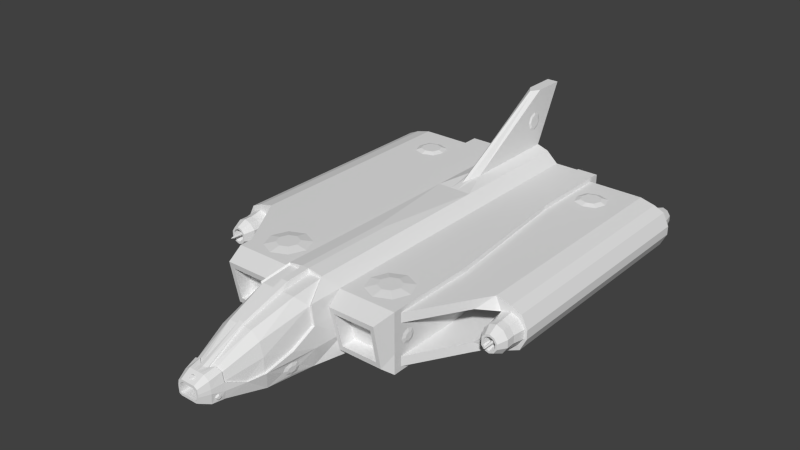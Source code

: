 # Source: mauriceh_spaceship_model.blend  (saved by Blender 2.54.0; exported with 4.5.12 LTS)
import bpy
from mathutils import Matrix  # noqa: F401  (used for matrix-valued properties, if any)

bpy.ops.wm.read_factory_settings(use_empty=True)
scene = bpy.context.scene
scene.name = 'Scene'

# ---- collections
col_collection_1 = bpy.data.collections.new('Collection 1'); scene.collection.children.link(col_collection_1)

# ---- world
world_world = bpy.data.worlds.new('World'); scene.world = world_world
world_world.color = (0.05088, 0.05088, 0.05088)
world_world.use_sun_shadow = False
world_world.sun_shadow_jitter_overblur = 0.0
world_world.cycles.sampling_method = 'MANUAL'
world_world.cycles.sample_map_resolution = 256

# ---- meshes
me_spaceship = bpy.data.meshes.new('Spaceship')
me_spaceship.from_pydata([(-2.5, -9.37, -1.0), (2.5, -9.37, -1.0), (-2.5, -6.37, -1.0), (2.5, -6.37, -1.0), (-0.592, -4.87, 1.371), (0.592, -4.87, 1.371), (-0.592, -9.37, 1.371), (0.592, -9.37, 1.371), (-2.5, -9.37, 1.0), (2.5, -9.37, 1.0), (-2.5, -6.37, 1.0), (2.5, -6.37, 1.0), (0.0, -6.37, -1.162), (0.0, -4.87, 1.371), (0.0, -9.37, -1.162), (0.0, -1.37, -1.129), (-0.592, -1.37, 1.371), (0.592, -1.37, 1.371), (0.0, -1.37, 1.444), (-2.967, -1.37, -1.0), (2.967, -1.37, -1.0), (-2.967, -1.37, 1.0), (2.967, -1.37, 1.0), (-0.8667, -9.37, -1.133), (0.8667, -9.37, -1.133), (-0.8667, -6.37, -1.133), (0.8667, -6.37, -1.133), (-1.0, -9.37, 1.0), (1.0, -9.37, 1.0), (-1.0, -4.87, 1.0), (1.0, -4.87, 1.0), (-1.0, -1.37, 1.0), (1.0, -1.37, 1.0), (-1.0, -1.37, -1.0), (1.0, -1.37, -1.0), (-2.967, 1.63, -1.0), (2.967, 1.63, -1.0), (-1.229, 1.63, -1.0), (1.229, 1.63, -1.0), (-2.967, 1.63, 1.0), (2.967, 1.63, 1.0), (-1.0, 1.63, 1.0), (1.0, 1.63, 1.0), (-0.6187, 1.93, 1.371), (0.6187, 1.93, 1.371), (0.0, 1.93, 1.451), (0.0, 1.63, -1.129), (-0.7928, 4.333, -0.9367), (0.7928, 4.333, -0.9367), (0.0, 4.333, -1.05), (0.0, 4.367, 0.8587), (-2.5, -9.37, 0.3333), (2.5, -9.37, 0.3333), (-2.5, -6.37, 0.3333), (2.5, -6.37, 0.3333), (-2.16, -9.399, 0.6733), (2.16, -9.399, 0.6733), (-0.8104, -9.399, 0.6733), (0.8104, -9.399, 0.6733), (-0.8104, -9.849, 0.6733), (0.8104, -9.849, 0.6733), (-2.16, -9.849, 0.6733), (2.16, -9.849, 0.6733), (-2.025, -9.849, 0.5383), (2.025, -9.849, 0.5383), (-0.9454, -9.849, 0.5383), (0.9454, -9.849, 0.5383), (-0.9454, -10.27, 0.5383), (0.9454, -10.27, 0.5383), (-2.025, -10.27, 0.5383), (2.025, -10.27, 0.5383), (-1.863, -10.27, 0.3763), (1.863, -10.27, 0.3763), (-1.107, -10.27, 0.3763), (1.107, -10.27, 0.3763), (-1.107, -10.66, 0.3763), (1.107, -10.66, 0.3763), (-1.863, -10.66, 0.3763), (1.863, -10.66, 0.3763), (0.0, -9.37, 0.5378), (-2.967, -1.37, 0.3333), (2.967, -1.37, 0.3333), (-2.967, 1.63, 0.3333), (2.967, 1.63, 0.3333), (-1.098, 1.63, 0.3333), (1.098, 1.63, 0.3333), (-0.9171, 4.442, -0.3733), (0.9171, 4.442, -0.3733), (-0.4535, 6.0, 0.0161), (0.4535, 6.0, 0.0161), (-0.4982, 6.0, -0.2223), (0.4982, 6.0, -0.2223), (-0.4813, 6.0, -0.6837), (0.4813, 6.0, -0.6837), (-0.2704, 6.0, 0.137), (0.2704, 6.0, 0.137), (0.0, 6.0, 0.1367), (0.0, 6.0, -0.7426), (-1.763, -10.66, 0.2818), (1.763, -10.66, 0.2818), (-1.196, -10.66, 0.2818), (1.196, -10.66, 0.2818), (-1.763, -10.51, 0.2818), (1.763, -10.51, 0.2818), (-1.196, -10.51, 0.2818), (1.196, -10.51, 0.2818), (-1.187, 2.277, 0.7769), (1.187, 2.277, 0.7769), (-2.779, 2.277, 0.7769), (2.779, 2.277, 0.7769), (-2.639, 2.241, 0.591), (2.639, 2.241, 0.591), (-1.336, 2.241, 0.591), (1.336, 2.241, 0.591), (-1.344, 1.74, 0.5863), (1.344, 1.74, 0.5863), (-2.639, 1.74, 0.5863), (2.639, 1.74, 0.5863), (-0.5106, 5.604, 0.1302), (0.5106, 5.604, 0.1302), (-0.5923, 5.604, -0.4355), (0.5923, 5.604, -0.4355), (-0.5523, 5.604, -0.6933), (0.5523, 5.604, -0.6933), (-0.3025, 5.618, 0.2093), (0.3025, 5.618, 0.2093), (0.0, 5.804, 0.1759), (0.0, 5.604, -0.7575), (-0.971, 2.733, 0.9793), (0.971, 2.733, 0.9793), (-0.9813, 2.733, -0.9873), (0.9813, 2.733, -0.9873), (0.0, 2.733, -1.113), (0.0, 2.733, 1.382), (-1.069, 2.733, 0.3327), (1.069, 2.733, 0.3327), (-0.1184, -4.87, 1.371), (0.1184, -4.87, 1.371), (-0.692, -6.37, -1.162), (0.692, -6.37, -1.162), (-0.692, -9.37, -1.162), (0.692, -9.37, -1.162), (-0.592, -1.37, -1.129), (0.592, -1.37, -1.129), (-0.1184, -1.37, 1.444), (0.1184, -1.37, 1.444), (-0.1184, 1.93, 1.451), (0.1184, 1.93, 1.451), (-0.5922, 1.63, -1.129), (0.5922, 1.63, -1.129), (-0.4245, 4.333, -1.05), (0.4245, 4.333, -1.05), (-0.08007, 4.367, 0.8587), (0.08007, 4.367, 0.8587), (-0.5, -9.37, 0.3333), (0.5, -9.37, 0.3333), (-0.1185, 6.0, 0.1369), (0.1185, 6.0, 0.1369), (-0.316, 6.0, -0.7436), (0.316, 6.0, -0.7436), (-0.1325, 5.738, 0.1759), (0.1325, 5.738, 0.1759), (-0.3512, 5.604, -0.7575), (0.3512, 5.604, -0.7575), (-0.5556, 2.733, -1.113), (0.5556, 2.733, -1.113), (-0.1107, 2.733, 1.382), (0.1107, 2.733, 1.382), (-2.5, -9.37, -0.3333), (2.5, -9.37, -0.3333), (-2.5, -6.37, -0.3333), (2.5, -6.37, -0.3333), (-2.16, -9.399, -0.6767), (2.16, -9.399, -0.6767), (-0.8104, -9.399, -0.6767), (0.8104, -9.399, -0.6767), (-0.8104, -9.849, -0.6767), (0.8104, -9.849, -0.6767), (-2.16, -9.849, -0.6767), (2.16, -9.849, -0.6767), (-2.025, -9.849, -0.5417), (2.025, -9.849, -0.5417), (-0.9454, -9.849, -0.5417), (0.9454, -9.849, -0.5417), (-0.9454, -10.27, -0.5417), (0.9454, -10.27, -0.5417), (-2.025, -10.27, -0.5417), (2.025, -10.27, -0.5417), (-1.863, -10.27, -0.3797), (1.863, -10.27, -0.3797), (-1.107, -10.27, -0.3797), (1.107, -10.27, -0.3797), (-1.107, -10.66, -0.3797), (1.107, -10.66, -0.3797), (-1.863, -10.66, -0.3797), (1.863, -10.66, -0.3797), (0.0, -9.37, -0.2955), (-2.967, -1.37, -0.3333), (2.967, -1.37, -0.3333), (-2.967, 1.63, -0.3333), (2.967, 1.63, -0.3333), (-1.163, 1.63, -0.3333), (1.163, 1.63, -0.3333), (-0.5073, 6.0, -0.3616), (0.5073, 6.0, -0.3616), (-1.763, -10.66, -0.2852), (1.763, -10.66, -0.2852), (-1.196, -10.66, -0.2852), (1.196, -10.66, -0.2852), (-1.763, -10.51, -0.2852), (1.763, -10.51, -0.2852), (-1.196, -10.51, -0.2852), (1.196, -10.51, -0.2852), (-1.269, 1.984, -0.7102), (1.269, 1.984, -0.7102), (-2.779, 1.984, -0.7102), (2.779, 1.984, -0.7102), (-2.639, 2.02, -0.5244), (2.639, 2.02, -0.5244), (-1.414, 2.02, -0.5244), (1.414, 2.02, -0.5244), (-1.431, 1.521, -0.5196), (1.431, 1.521, -0.5196), (-2.639, 1.521, -0.5196), (2.639, 1.521, -0.5196), (-0.5759, 5.604, -0.1776), (0.5759, 5.604, -0.1776), (-1.098, 2.733, -0.354), (1.098, 2.733, -0.354), (-0.5, -9.37, -0.2955), (0.5, -9.37, -0.2955), (-1.027, 3.543, -0.0987), (1.027, 3.543, -0.0987), (-0.7403, 4.969, -0.4361), (0.7403, 4.969, -0.4361), (-0.6975, 4.969, -0.4361), (0.6975, 4.969, -0.4361), (-0.8457, 4.442, -0.3733), (0.8457, 4.442, -0.3733), (-0.9825, 2.733, 0.3327), (0.9825, 2.733, 0.3327), (-0.9334, 3.543, -0.0987), (0.9334, 3.543, -0.0987), (-0.5854, 1.93, 1.309), (0.5854, 1.93, 1.309), (-0.9071, 2.733, 0.9127), (0.9071, 2.733, 0.9127), (-0.5344, 5.604, -0.1776), (0.5344, 5.604, -0.1776), (-0.1189, 4.417, 0.7709), (0.1189, 4.417, 0.7709), (-0.1556, 2.989, 1.201), (0.1556, 2.989, 1.201), (-0.1648, 1.93, 1.309), (0.1648, 1.93, 1.309), (-0.142, 5.738, 0.1254), (0.142, 5.738, 0.1254), (-0.3025, 5.618, 0.1568), (0.3025, 5.618, 0.1568), (-0.4785, 5.604, 0.08017), (0.4785, 5.604, 0.08017), (-0.8143, 4.417, 0.0849), (0.8143, 4.417, 0.0849), (-0.7085, 4.426, 0.5348), (0.7085, 4.426, 0.5348), (-0.589, 2.999, 1.201), (0.589, 2.999, 1.201), (-0.4133, 4.424, 0.7707), (0.4133, 4.424, 0.7707), (-2.967, -1.37, 0.5417), (2.967, -1.37, 0.5417), (-2.967, 1.355, 0.5417), (2.967, 1.355, 0.5417), (-2.967, -1.37, -0.5417), (2.967, -1.37, -0.5417), (-2.967, 1.355, -0.5417), (2.967, 1.355, -0.5417), (-2.5, -6.37, 0.5417), (2.5, -6.37, 0.5417), (-2.5, -6.37, -0.5417), (2.5, -6.37, -0.5417), (-2.5, -9.095, 0.5417), (2.5, -9.095, 0.5417), (-2.5, -9.095, -0.5417), (2.5, -9.095, -0.5417), (-2.967, 1.355, 0.8583), (2.967, 1.355, 0.8583), (-2.967, 1.355, -0.8583), (2.967, 1.355, -0.8583), (-2.5, -9.095, 0.8583), (2.5, -9.095, 0.8583), (-2.5, -9.095, -0.8583), (2.5, -9.095, -0.8583), (-2.967, -1.495, 0.8583), (2.967, -1.495, 0.8583), (-2.967, -1.495, -0.8583), (2.967, -1.495, -0.8583), (-2.5, -6.245, -0.8583), (2.5, -6.245, -0.8583), (-2.5, -6.245, 0.8583), (2.5, -6.245, 0.8583), (-4.065, -9.095, -0.8583), (4.065, -9.095, -0.8583), (-4.065, -6.748, -0.8583), (4.065, -6.748, -0.8583), (-4.065, -9.095, 0.8583), (4.065, -9.095, 0.8583), (-4.065, -6.748, 0.8583), (4.065, -6.748, 0.8583), (-4.065, -4.254, 0.8583), (4.065, -4.254, 0.8583), (-4.065, -4.254, -0.8583), (4.065, -4.254, -0.8583), (-4.065, -0.4795, -0.8583), (4.065, -0.4795, -0.8583), (-4.065, -0.4795, 0.8583), (4.065, -0.4795, 0.8583), (-4.065, -9.095, -0.5417), (4.065, -9.095, -0.5417), (-4.065, -9.095, 0.5417), (4.065, -9.095, 0.5417), (-4.065, -0.4795, -0.5417), (4.065, -0.4795, -0.5417), (-4.065, -0.4795, 0.5417), (4.065, -0.4795, 0.5417), (-4.065, -6.37, -0.5417), (4.065, -6.37, -0.5417), (-4.065, -6.37, 0.5417), (4.065, -6.37, 0.5417), (-4.065, -1.37, -0.5417), (4.065, -1.37, -0.5417), (-4.065, -1.37, 0.5417), (4.065, -1.37, 0.5417), (-4.398, -9.095, -0.8583), (4.398, -9.095, -0.8583), (-4.398, -6.748, -0.8583), (4.398, -6.748, -0.8583), (-4.398, -6.748, 0.8583), (4.398, -6.748, 0.8583), (-4.398, -9.095, 0.8583), (4.398, -9.095, 0.8583), (-4.398, -4.254, 0.8583), (4.398, -4.254, 0.8583), (-4.398, -4.254, -0.8583), (4.398, -4.254, -0.8583), (-4.398, -0.9795, -0.8583), (4.398, -0.9795, -0.8583), (-4.398, -1.012, 0.8583), (4.398, -1.012, 0.8583), (-4.523, -6.37, -0.4692), (4.523, -6.37, -0.4692), (-4.523, -6.37, 0.4692), (4.523, -6.37, 0.4692), (-4.591, -1.37, -0.4241), (4.591, -1.37, -0.4241), (-4.591, -1.37, 0.4241), (4.591, -1.37, 0.4241), (-5.371, -1.012, 0.1505), (5.371, -1.012, 0.1505), (-5.371, -1.012, -0.1505), (5.371, -1.012, -0.1505), (-5.461, -1.022, 0.1489), (5.461, -1.022, 0.1489), (-5.461, -1.022, -0.1489), (5.461, -1.022, -0.1489), (-5.461, -9.095, 0.1489), (5.461, -9.095, 0.1489), (-5.461, -9.095, -0.1489), (5.461, -9.095, -0.1489), (-5.461, -4.264, 0.1489), (5.461, -4.264, 0.1489), (-5.461, -4.264, -0.1489), (5.461, -4.264, -0.1489), (-5.461, -6.733, -0.1489), (5.461, -6.733, -0.1489), (-5.461, -6.733, 0.1489), (5.461, -6.733, 0.1489), (-4.915, -1.012, 0.5281), (4.915, -1.012, 0.5281), (-5.186, -1.012, 0.4226), (5.186, -1.012, 0.4226), (-4.902, -1.022, 0.7327), (4.902, -1.022, 0.7327), (-5.25, -1.022, 0.5745), (5.25, -1.022, 0.5745), (-4.902, -9.095, 0.7327), (4.902, -9.095, 0.7327), (-5.25, -9.095, 0.5745), (5.25, -9.095, 0.5745), (-4.902, -4.264, 0.7327), (4.902, -4.264, 0.7327), (-5.25, -4.264, 0.5745), (5.25, -4.264, 0.5745), (-4.902, -6.733, 0.7327), (4.902, -6.733, 0.7327), (-5.25, -6.733, 0.5745), (5.25, -6.733, 0.5745), (-4.915, -1.012, -0.5281), (4.915, -1.012, -0.5281), (-5.186, -1.012, -0.4226), (5.186, -1.012, -0.4226), (-4.902, -1.022, -0.7327), (4.902, -1.022, -0.7327), (-5.25, -1.022, -0.5745), (5.25, -1.022, -0.5745), (-4.902, -9.095, -0.7327), (4.902, -9.095, -0.7327), (-5.25, -9.095, -0.5745), (5.25, -9.095, -0.5745), (-4.902, -4.264, -0.7327), (4.902, -4.264, -0.7327), (-5.25, -4.264, -0.5745), (5.25, -4.264, -0.5745), (-4.902, -6.733, -0.7327), (4.902, -6.733, -0.7327), (-5.25, -6.733, -0.5745), (5.25, -6.733, -0.5745), (-5.303, -0.6218, 0.1317), (5.303, -0.6218, 0.1317), (-5.303, -0.6218, -0.1317), (5.303, -0.6218, -0.1317), (-5.278, -9.095, 0.1581), (5.278, -9.095, 0.1581), (-5.278, -9.095, -0.1581), (5.278, -9.095, -0.1581), (-5.084, -9.095, -0.4437), (5.084, -9.095, -0.4437), (-4.799, -9.095, -0.5545), (4.799, -9.095, -0.5545), (-4.523, -9.095, -0.4692), (4.523, -9.095, -0.4692), (-5.141, -0.6218, -0.3697), (5.141, -0.6218, -0.3697), (-4.904, -0.6218, -0.4621), (4.904, -0.6218, -0.4621), (-4.674, -0.6218, -0.391), (4.674, -0.6218, -0.391), (-5.084, -9.095, 0.4437), (5.084, -9.095, 0.4437), (-4.799, -9.095, 0.5545), (4.799, -9.095, 0.5545), (-4.523, -9.095, 0.4692), (4.523, -9.095, 0.4692), (-5.141, -0.6218, 0.3697), (5.141, -0.6218, 0.3697), (-4.904, -0.6218, 0.4621), (4.904, -0.6218, 0.4621), (-4.674, -0.6218, 0.391), (4.674, -0.6218, 0.391), (-4.501, -0.6218, -0.1955), (4.501, -0.6218, -0.1955), (-4.501, -0.6218, 0.1955), (4.501, -0.6218, 0.1955), (-4.315, -9.095, 0.2346), (4.315, -9.095, 0.2346), (-4.315, -9.095, -0.2346), (4.315, -9.095, -0.2346), (-4.434, -1.37, 0.2095), (4.434, -1.37, 0.2095), (-4.434, -1.37, -0.2095), (4.434, -1.37, -0.2095), (-4.315, -6.37, 0.2346), (4.315, -6.37, 0.2346), (-4.315, -6.37, -0.2346), (4.315, -6.37, -0.2346), (-4.434, -1.012, 0.2095), (4.434, -1.012, 0.2095), (-4.434, -1.012, -0.2095), (4.434, -1.012, -0.2095), (-4.591, -1.012, 0.4241), (4.591, -1.012, 0.4241), (-4.591, -1.012, -0.4241), (4.591, -1.012, -0.4241), (-4.51, -0.3221, -0.1955), (4.51, -0.3221, -0.1955), (-4.51, -0.3221, 0.1955), (4.51, -0.3221, 0.1955), (-4.683, -0.3221, 0.391), (4.683, -0.3221, 0.391), (-4.683, -0.3221, -0.391), (4.683, -0.3221, -0.391), (-4.913, -0.3221, 0.4621), (4.913, -0.3221, 0.4621), (-5.151, -0.3221, 0.3697), (5.151, -0.3221, 0.3697), (-5.312, -0.3221, 0.1317), (5.312, -0.3221, 0.1317), (-4.913, -0.3221, -0.4621), (4.913, -0.3221, -0.4621), (-5.151, -0.3221, -0.3697), (5.151, -0.3221, -0.3697), (-5.312, -0.3221, -0.1317), (5.312, -0.3221, -0.1317), (-5.182, -0.005322, -0.08562), (5.182, -0.005322, -0.08562), (-5.182, -0.005322, 0.08562), (5.182, -0.005322, 0.08562), (-5.077, -0.005322, -0.2403), (5.077, -0.005322, -0.2403), (-4.923, -0.005322, -0.3004), (4.923, -0.005322, -0.3004), (-4.774, -0.005322, -0.2542), (4.774, -0.005322, -0.2542), (-5.077, -0.005322, 0.2403), (5.077, -0.005322, 0.2403), (-4.923, -0.005322, 0.3004), (4.923, -0.005322, 0.3004), (-4.774, -0.005322, 0.2542), (4.774, -0.005322, 0.2542), (-4.661, -0.005322, -0.1271), (4.661, -0.005322, -0.1271), (-4.661, -0.005322, 0.1271), (4.661, -0.005322, 0.1271), (-4.727, -0.005322, 0.09531), (4.727, -0.005322, 0.09531), (-4.727, -0.005322, -0.09531), (4.727, -0.005322, -0.09531), (-4.811, -0.005322, 0.1906), (4.811, -0.005322, 0.1906), (-4.811, -0.005322, -0.1906), (4.811, -0.005322, -0.1906), (-4.923, -0.005322, 0.2253), (4.923, -0.005322, 0.2253), (-5.039, -0.005322, 0.1803), (5.039, -0.005322, 0.1803), (-5.118, -0.005322, 0.06422), (5.118, -0.005322, 0.06422), (-4.923, -0.005322, -0.2253), (4.923, -0.005322, -0.2253), (-5.039, -0.005322, -0.1802), (5.039, -0.005322, -0.1802), (-5.118, -0.005322, -0.06422), (5.118, -0.005322, -0.06422), (-5.021, -0.6098, -0.03853), (5.021, -0.6098, -0.03853), (-5.021, -0.6098, 0.03853), (5.021, -0.6098, 0.03853), (-4.974, -0.6098, -0.1081), (4.974, -0.6098, -0.1081), (-4.904, -0.6098, -0.1352), (4.904, -0.6098, -0.1352), (-4.837, -0.6098, -0.1144), (4.837, -0.6098, -0.1144), (-4.974, -0.6098, 0.1082), (4.974, -0.6098, 0.1082), (-4.904, -0.6098, 0.1352), (4.904, -0.6098, 0.1352), (-4.837, -0.6098, 0.1144), (4.837, -0.6098, 0.1144), (-4.786, -0.6098, -0.05719), (4.786, -0.6098, -0.05719), (-4.786, -0.6098, 0.05719), (4.786, -0.6098, 0.05719), (-4.453, -9.602, -0.176), (4.453, -9.602, -0.176), (-4.453, -9.602, 0.176), (4.453, -9.602, 0.176), (-4.609, -9.602, 0.3519), (4.609, -9.602, 0.3519), (-4.609, -9.602, -0.3519), (4.609, -9.602, -0.3519), (-4.816, -9.602, 0.4159), (4.816, -9.602, 0.4159), (-5.029, -9.602, 0.3328), (5.029, -9.602, 0.3328), (-5.175, -9.602, 0.1186), (5.175, -9.602, 0.1186), (-4.816, -9.602, -0.4159), (4.816, -9.602, -0.4159), (-5.029, -9.602, -0.3328), (5.029, -9.602, -0.3328), (-5.175, -9.602, -0.1186), (5.175, -9.602, -0.1186), (-5.095, -9.926, 0.08892), (5.095, -9.926, 0.08892), (-5.095, -9.926, -0.08891), (5.095, -9.926, -0.08891), (-4.986, -9.926, -0.2496), (4.986, -9.926, -0.2496), (-4.826, -9.926, -0.3119), (4.826, -9.926, -0.3119), (-4.671, -9.926, -0.2639), (4.671, -9.926, -0.2639), (-4.986, -9.926, 0.2496), (4.986, -9.926, 0.2496), (-4.826, -9.926, 0.3119), (4.826, -9.926, 0.3119), (-4.671, -9.926, 0.2639), (4.671, -9.926, 0.2639), (-4.554, -9.926, -0.132), (4.554, -9.926, -0.132), (-4.554, -9.926, 0.132), (4.554, -9.926, 0.132), (-4.622, -9.926, 0.09898), (4.622, -9.926, 0.09898), (-4.622, -9.926, -0.09897), (4.622, -9.926, -0.09897), (-4.71, -9.926, 0.198), (4.71, -9.926, 0.198), (-4.71, -9.926, -0.198), (4.71, -9.926, -0.198), (-4.826, -9.926, 0.2339), (4.826, -9.926, 0.2339), (-4.946, -9.926, 0.1872), (4.946, -9.926, 0.1872), (-5.028, -9.926, 0.06669), (5.028, -9.926, 0.06669), (-4.826, -9.926, -0.2339), (4.826, -9.926, -0.2339), (-4.946, -9.926, -0.1872), (4.946, -9.926, -0.1872), (-5.028, -9.926, -0.06669), (5.028, -9.926, -0.06669), (-5.021, -9.723, -0.06669), (5.021, -9.723, -0.06669), (-5.021, -9.723, 0.06669), (5.021, -9.723, 0.06669), (-4.94, -9.723, -0.1872), (4.94, -9.723, -0.1872), (-4.819, -9.723, -0.2339), (4.819, -9.723, -0.2339), (-4.703, -9.723, -0.198), (4.703, -9.723, -0.198), (-4.94, -9.723, 0.1872), (4.94, -9.723, 0.1872), (-4.819, -9.723, 0.2339), (4.819, -9.723, 0.2339), (-4.703, -9.723, 0.198), (4.703, -9.723, 0.198), (-4.615, -9.723, -0.09898), (4.615, -9.723, -0.09898), (-4.615, -9.723, 0.09898), (4.615, -9.723, 0.09898), (-4.755, -1.597, -0.05719), (4.755, -1.597, -0.05719), (-4.755, -1.597, 0.05719), (4.755, -1.597, 0.05719), (-4.805, -1.597, 0.1144), (4.805, -1.597, 0.1144), (-4.805, -1.597, -0.1144), (4.805, -1.597, -0.1144), (-4.873, -1.597, 0.1352), (4.873, -1.597, 0.1352), (-4.942, -1.597, 0.1082), (4.942, -1.597, 0.1082), (-4.989, -1.597, 0.03853), (4.989, -1.597, 0.03853), (-4.873, -1.597, -0.1352), (4.873, -1.597, -0.1352), (-4.942, -1.597, -0.1081), (4.942, -1.597, -0.1081), (-4.989, -1.597, -0.03853), (4.989, -1.597, -0.03853), (-4.975, 0.196, -0.009632), (4.975, 0.196, -0.009632), (-4.975, 0.196, 0.009633), (4.975, 0.196, 0.009633), (-4.963, 0.196, -0.02704), (4.963, 0.196, -0.02704), (-4.946, 0.196, -0.03379), (4.946, 0.196, -0.03379), (-4.929, 0.196, -0.02859), (4.929, 0.196, -0.02859), (-4.963, 0.196, 0.02704), (4.963, 0.196, 0.02704), (-4.946, 0.196, 0.03379), (4.946, 0.196, 0.03379), (-4.929, 0.196, 0.02859), (4.929, 0.196, 0.02859), (-4.916, 0.196, -0.0143), (4.916, 0.196, -0.0143), (-4.916, 0.196, 0.0143), (4.916, 0.196, 0.0143), (-4.949, 0.2941, 5.849e-07), (4.949, 0.2941, 5.849e-07), (0.0, -7.87, -0.2955), (-0.5, -7.87, -0.2955), (0.5, -7.87, -0.2955), (-0.5, -7.87, 0.3333), (0.5, -7.87, 0.3333), (0.0, -7.87, 0.5378), (0.0, -6.87, 0.2338), (-0.3375, -6.87, 0.1622), (0.3375, -6.87, 0.1622), (-0.3375, -6.87, -0.0579), (0.3375, -6.87, -0.0579), (0.0, -6.87, -0.0579), (0.0, -9.37, 1.504), (-0.06993, -9.37, 1.504), (0.06993, -9.37, 1.504), (-0.1943, -9.37, 1.504), (0.1943, -9.37, 1.504), (0.0, -5.292, 1.438), (-0.06993, -5.492, 1.468), (0.06993, -5.492, 1.468), (-0.1943, -5.991, 1.504), (0.1943, -5.991, 1.504), (-0.1943, -9.292, 3.504), (0.1943, -9.292, 3.504), (-0.1943, -10.37, 3.504), (0.1943, -10.37, 3.504), (-0.06993, -9.086, 3.504), (0.06993, -9.086, 3.504), (0.0, -8.992, 3.504), (-0.06993, -10.37, 3.504), (0.06993, -10.37, 3.504), (0.0, -10.37, 3.504), (-1.445, -7.836, -1.225), (1.445, -7.836, -1.225), (-1.445, -6.136, -1.225), (1.445, -6.136, -1.225), (-1.445, -9.336, -1.225), (1.445, -9.336, -1.225), (-2.034, -6.136, -1.056), (2.034, -6.136, -1.056), (-2.034, -7.836, -1.056), (2.034, -7.836, -1.056), (-1.946, -9.245, -1.081), (1.946, -9.245, -1.081), (-1.946, -8.061, -1.081), (1.946, -8.061, -1.081), (-1.946, -6.311, -1.081), (1.946, -6.311, -1.081), (-1.534, -9.245, -1.199), (1.534, -9.245, -1.199), (-1.534, -6.311, -1.199), (1.534, -6.311, -1.199), (-1.534, -8.061, -1.199), (1.534, -8.061, -1.199), (-1.405, -6.311, -0.7506), (1.405, -6.311, -0.7506), (-1.405, -8.061, -0.7506), (1.405, -8.061, -0.7506), (-1.405, -9.245, -0.7506), (1.405, -9.245, -0.7506), (-1.817, -6.311, -0.6324), (1.817, -6.311, -0.6324), (-1.817, -9.245, -0.6324), (1.817, -9.245, -0.6324), (-1.817, -8.061, -0.6324), (1.817, -8.061, -0.6324), (-1.727, -8.924, -0.6583), (1.727, -8.924, -0.6583), (-1.727, -8.003, -0.6583), (1.727, -8.003, -0.6583), (-1.727, -6.69, -0.6583), (1.727, -6.69, -0.6583), (-1.495, -8.924, -0.7248), (1.495, -8.924, -0.7248), (-1.495, -6.69, -0.7248), (1.495, -6.69, -0.7248), (-1.495, -8.003, -0.7248), (1.495, -8.003, -0.7248), (-1.624, -8.003, -1.173), (1.624, -8.003, -1.173), (-1.624, -6.69, -1.173), (1.624, -6.69, -1.173), (-1.624, -8.924, -1.173), (1.624, -8.924, -1.173), (-1.856, -6.69, -1.107), (1.856, -6.69, -1.107), (-1.856, -8.924, -1.107), (1.856, -8.924, -1.107), (-1.856, -8.003, -1.107), (1.856, -8.003, -1.107), (-0.8862, 2.813, -0.9985), (0.8862, 2.813, -0.9985), (-0.5988, 2.813, -1.083), (0.5988, 2.813, -1.083), (-0.7589, 4.253, -0.9643), (0.7589, 4.253, -0.9643), (-0.5103, 4.253, -1.041), (0.5103, 4.253, -1.041), (-0.7903, 2.798, -0.6796), (0.7903, 2.798, -0.6796), (-0.663, 4.238, -0.6454), (0.663, 4.238, -0.6454), (-0.5029, 2.798, -0.7645), (0.5029, 2.798, -0.7645), (-0.4145, 4.238, -0.7217), (0.4145, 4.238, -0.7217), (-0.5422, 2.978, -0.7375), (0.5422, 2.978, -0.7375), (-0.7038, 2.978, -0.6898), (0.7038, 2.978, -0.6898), (-0.6323, 4.058, -0.6705), (0.6323, 4.058, -0.6705), (-0.4925, 4.058, -0.7134), (0.4925, 4.058, -0.7134), (-0.7282, 4.069, -0.9895), (0.7282, 4.069, -0.9895), (-0.7997, 2.989, -1.009), (0.7997, 2.989, -1.009), (-0.5884, 4.069, -1.032), (0.5884, 4.069, -1.032), (-0.6381, 2.989, -1.057), (0.6381, 2.989, -1.057), (-0.3707, 6.333, -0.5362), (0.3707, 6.333, -0.5362), (-0.2716, 6.333, -0.5721), (0.2716, 6.333, -0.5721), (-0.3864, 6.333, -0.3429), (0.3864, 6.333, -0.3429), (-0.3809, 6.333, -0.2593), (0.3809, 6.333, -0.2593), (0.0, 6.333, -0.5715), (0.0, 6.333, -0.04392), (-0.1531, 6.333, -0.04381), (0.1531, 6.333, -0.04381), (-0.2442, 6.333, -0.04375), (0.2442, 6.333, -0.04375), (-0.354, 6.333, -0.1163), (0.354, 6.333, -0.1163), (0.0, 4.833, -0.2378), (0.0, 4.833, -0.4487), (-0.1033, 4.833, -0.4487), (0.1033, 4.833, -0.4487), (-0.104, 4.833, -0.2378), (0.104, 4.833, -0.2378), (-0.1483, 4.833, -0.4487), (0.1483, 4.833, -0.4487), (-0.1491, 4.833, -0.2378), (0.1491, 4.833, -0.2378), (-0.2089, 4.833, -0.4423), (0.2089, 4.833, -0.4423), (-0.21, 4.833, -0.2736), (0.21, 4.833, -0.2736), (-0.2477, 5.833, -0.3799), (0.2477, 5.833, -0.3799), (-0.2483, 5.833, -0.3277), (0.2483, 5.833, -0.3277), (-0.307, 5.833, -0.3936), (0.307, 5.833, -0.3936), (-0.3064, 5.833, -0.3045), (0.3064, 5.833, -0.3045), (-0.3178, 6.333, -0.341), (0.3178, 6.333, -0.341), (-0.3145, 6.333, -0.2822), (0.3145, 6.333, -0.2822), (-0.1915, 5.833, -0.4369), (0.1915, 5.833, -0.4369), (0.0, 5.833, -0.4365), (-0.1344, 5.833, -0.239), (0.1344, 5.833, -0.239), (0.0, 5.833, -0.239), (-0.183, 5.833, -0.2403), (0.183, 5.833, -0.2403), (-0.1467, 5.833, -0.164), (0.1467, 5.833, -0.164), (0.0, 5.833, -0.164), (-0.2013, 5.833, -0.1632), (0.2013, 5.833, -0.1632), (0.0, 5.833, -0.4988), (-0.2152, 5.833, -0.5005), (0.2152, 5.833, -0.5005), (0.0, 6.333, -0.4968), (-0.2322, 6.333, -0.4994), (0.2322, 6.333, -0.4994), (-0.1556, 6.333, -0.126), (0.1556, 6.333, -0.126), (0.0, 6.333, -0.126), (-0.2078, 6.333, -0.1253), (0.2078, 6.333, -0.1253), (-0.2463, 5.833, -0.2756), (0.2463, 5.833, -0.2756), (-0.248, 5.833, -0.4316), (0.248, 5.833, -0.4316), (-0.2959, 5.833, -0.2153), (0.2959, 5.833, -0.2153), (-0.3002, 5.833, -0.4807), (0.3002, 5.833, -0.4807), (-0.2985, 6.333, -0.1837), (0.2985, 6.333, -0.1837), (-0.3121, 6.333, -0.4775), (0.3121, 6.333, -0.4775), (-2.5, 0.0989, 1.0), (2.5, 0.0989, 1.0), (-2.5, 1.162, 1.0), (2.5, 1.162, 1.0), (-1.467, 1.162, 1.0), (1.467, 1.162, 1.0), (-1.467, 0.0989, 1.0), (1.467, 0.0989, 1.0), (-2.721, 0.6305, 1.0), (2.721, 0.6305, 1.0), (-1.983, 1.39, 1.0), (1.983, 1.39, 1.0), (-1.246, 0.6305, 1.0), (1.246, 0.6305, 1.0), (-1.983, -0.1289, 1.0), (1.983, -0.1289, 1.0), (-1.983, 0.2508, 1.067), (1.983, 0.2508, 1.067), (-1.725, 0.3647, 1.067), (1.725, 0.3647, 1.067), (-2.241, 0.3647, 1.067), (2.241, 0.3647, 1.067), (-1.615, 0.6305, 1.067), (1.615, 0.6305, 1.067), (-1.725, 0.8962, 1.067), (1.725, 0.8962, 1.067), (-1.983, 1.01, 1.067), (1.983, 1.01, 1.067), (-2.241, 0.8962, 1.067), (2.241, 0.8962, 1.067), (-2.352, 0.6305, 1.067), (2.352, 0.6305, 1.067), (-1.983, 0.6305, 1.067), (1.983, 0.6305, 1.067), (-0.9398, 3.777, -0.5209), (0.9398, 3.777, -0.5209), (-0.9841, 3.358, -0.5115), (0.9841, 3.358, -0.5115), (-0.9556, 3.358, -0.8218), (0.9556, 3.358, -0.8218), (-0.9094, 3.75, -0.797), (0.9094, 3.75, -0.797), (-0.9683, 3.57, -0.4534), (0.9683, 3.57, -0.4534), (-0.9795, 3.271, -0.6683), (0.9795, 3.271, -0.6683), (-0.9262, 3.551, -0.8722), (0.9262, 3.551, -0.8722), (-0.9149, 3.85, -0.6573), (0.9149, 3.85, -0.6573), (-0.964, 3.709, -0.6636), (0.964, 3.709, -0.6636), (-0.9612, 3.659, -0.7334), (0.9612, 3.659, -0.7334), (-0.9765, 3.672, -0.5954), (0.9765, 3.672, -0.5954), (-0.9696, 3.56, -0.771), (0.9696, 3.56, -0.771), (-0.9843, 3.463, -0.7458), (0.9843, 3.463, -0.7458), (-0.9963, 3.42, -0.6691), (0.9963, 3.42, -0.6691), (-0.9986, 3.463, -0.5906), (0.9986, 3.463, -0.5906), (-0.9907, 3.569, -0.5616), (0.9907, 3.569, -0.5616), (-0.9802, 3.564, -0.6663), (0.9802, 3.564, -0.6663), (-1.505, 0.2007, -1.0), (1.505, 0.2007, -1.0), (-1.52, 1.127, -1.0), (1.52, 1.127, -1.0), (-2.469, 1.127, -1.0), (2.469, 1.127, -1.0), (-2.469, 0.2008, -1.0), (2.469, 0.2008, -1.0), (-1.308, 0.6638, -1.0), (1.308, 0.6638, -1.0), (-1.996, 1.325, -1.0), (1.996, 1.325, -1.0), (-2.674, 0.6638, -1.0), (2.674, 0.6638, -1.0), (-1.986, 0.0023, -1.0), (1.986, 0.0023, -1.0), (-2.23, 0.4323, -1.067), (2.23, 0.4323, -1.067), (-1.988, 0.3331, -1.067), (1.988, 0.3331, -1.067), (-1.748, 0.4323, -1.067), (1.748, 0.4323, -1.067), (-2.332, 0.6638, -1.067), (2.332, 0.6638, -1.067), (-2.23, 0.8953, -1.067), (2.23, 0.8953, -1.067), (-1.993, 0.9946, -1.067), (1.993, 0.9946, -1.067), (-1.755, 0.8953, -1.067), (1.755, 0.8953, -1.067), (-1.649, 0.6638, -1.067), (1.649, 0.6638, -1.067), (-1.991, 0.6638, -1.067), (1.991, 0.6638, -1.067), (-0.1943, -10.32, 3.404), (0.1943, -10.32, 3.404), (-0.1943, -9.127, 3.404), (0.1943, -9.127, 3.404), (-0.06993, -8.906, 3.403), (0.06993, -8.906, 3.403), (0.0, -8.807, 3.401), (-0.06993, -10.32, 3.404), (0.06993, -10.32, 3.404), (0.0, -10.32, 3.404), (-0.1943, -9.448, 2.882), (0.1943, -9.448, 2.882), (-0.1943, -8.621, 2.882), (0.1943, -8.621, 2.882), (-0.1943, -8.621, 2.027), (0.1943, -8.621, 2.027), (-0.1943, -9.448, 2.027), (0.1943, -9.448, 2.027), (-0.1943, -8.817, 2.23), (0.1943, -8.817, 2.23), (-0.1943, -9.252, 2.23), (0.1943, -9.252, 2.23), (-0.1943, -9.252, 2.679), (0.1943, -9.252, 2.679), (-0.1943, -8.817, 2.679), (0.1943, -8.817, 2.679), (-0.1943, -9.035, 2.134), (0.1943, -9.035, 2.134), (-0.1943, -9.345, 2.454), (0.1943, -9.345, 2.454), (-0.1943, -8.724, 2.454), (0.1943, -8.724, 2.454), (-0.1943, -9.035, 2.775), (0.1943, -9.035, 2.775), (-0.2276, -9.198, 2.623), (0.2276, -9.198, 2.623), (-0.2276, -9.035, 2.695), (0.2276, -9.035, 2.695), (-0.2276, -8.872, 2.623), (0.2276, -8.872, 2.623), (-0.2276, -8.802, 2.454), (0.2276, -8.802, 2.454), (-0.2276, -8.872, 2.286), (0.2276, -8.872, 2.286), (-0.2276, -9.267, 2.454), (0.2276, -9.267, 2.454), (-0.2276, -9.198, 2.286), (0.2276, -9.198, 2.286), (-0.2276, -9.035, 2.214), (0.2276, -9.035, 2.214), (-0.2276, -9.035, 2.454), (0.2276, -9.035, 2.454), (-2.967, 0.8748, 0.175), (2.967, 0.8748, 0.175), (-2.967, 0.8748, -0.175), (2.967, 0.8748, -0.175), (-2.967, 1.253, -0.175), (2.967, 1.253, -0.175), (-2.967, 1.253, 0.175), (2.967, 1.253, 0.175), (-2.967, 0.7938, 8.345e-07), (2.967, 0.7938, 8.345e-07), (-2.967, 1.064, -0.25), (2.967, 1.064, -0.25), (-2.967, 1.334, 1.192e-06), (2.967, 1.334, 1.192e-06), (-2.967, 1.064, 0.25), (2.967, 1.064, 0.25), (-3.0, 1.158, 0.0875), (3.0, 1.158, 0.0875), (-3.0, 1.064, 0.125), (3.0, 1.064, 0.125), (-3.0, 0.9693, 0.0875), (3.0, 0.9693, 0.0875), (-3.0, 1.158, -0.0875), (3.0, 1.158, -0.0875), (-3.0, 1.199, 1.085e-06), (3.0, 1.199, 1.085e-06), (-3.0, 1.064, -0.125), (3.0, 1.064, -0.125), (-3.0, 0.9693, -0.0875), (3.0, 0.9693, -0.0875), (-3.0, 0.9288, 9.063e-07), (3.0, 0.9288, 9.063e-07), (-3.0, 1.064, 9.957e-07), (3.0, 1.064, 9.957e-07), (-2.034, -9.37, -1.067), (2.034, -9.37, -1.067), (-2.886, -8.248, 0.8583), (2.886, -8.248, 0.8583), (-3.679, -8.248, 0.8583), (3.679, -8.248, 0.8583), (-3.679, -7.456, 0.8583), (3.679, -7.456, 0.8583), (-2.886, -7.456, 0.8583), (2.886, -7.456, 0.8583), (-3.283, -8.38, 0.8583), (3.283, -8.38, 0.8583), (-3.811, -7.852, 0.8583), (3.811, -7.852, 0.8583), (-3.283, -7.324, 0.8583), (3.283, -7.324, 0.8583), (-2.754, -7.852, 0.8583), (2.754, -7.852, 0.8583), (-3.025, -8.109, 0.925), (3.025, -8.109, 0.925), (-2.939, -7.852, 0.925), (2.939, -7.852, 0.925), (-3.025, -7.595, 0.925), (3.025, -7.595, 0.925), (-3.283, -7.509, 0.925), (3.283, -7.509, 0.925), (-3.54, -7.595, 0.925), (3.54, -7.595, 0.925), (-3.626, -7.852, 0.925), (3.626, -7.852, 0.925), (-3.54, -8.109, 0.925), (3.54, -8.109, 0.925), (-3.283, -8.195, 0.925), (3.283, -8.195, 0.925), (-3.283, -7.852, 0.925), (3.283, -7.852, 0.925), (-0.5099, 5.864, -0.6066), (0.5099, 5.864, -0.6066), (-0.5216, 5.864, -0.4616), (0.5216, 5.864, -0.4616), (-0.5598, 5.74, -0.4949), (0.5598, 5.74, -0.4949), (-0.5418, 5.74, -0.6109), (0.5418, 5.74, -0.6109), (-0.5041, 5.906, -0.5279), (0.5041, 5.906, -0.5279), (-0.5457, 5.802, -0.4348), (0.5457, 5.802, -0.4348), (-0.5625, 5.698, -0.5591), (0.5625, 5.698, -0.5591), (-0.5209, 5.802, -0.6522), (0.5209, 5.802, -0.6522), (-0.5581, 5.812, -0.608), (0.5581, 5.812, -0.608), (-0.5698, 5.777, -0.5849), (0.5698, 5.777, -0.5849), (-0.5519, 5.846, -0.5825), (0.5519, 5.846, -0.5825), (-0.5814, 5.753, -0.5559), (0.5814, 5.753, -0.5559), (-0.5799, 5.777, -0.5199), (0.5799, 5.777, -0.5199), (-0.572, 5.812, -0.4862), (0.572, 5.812, -0.4862), (-0.5585, 5.846, -0.5013), (0.5585, 5.846, -0.5013), (-0.5487, 5.87, -0.5384), (0.5487, 5.87, -0.5384), (-0.565, 5.812, -0.5471), (0.565, 5.812, -0.5471), (-2.984, -7.145, -0.8583), (2.984, -7.145, -0.8583), (-3.581, -7.145, -0.8583), (3.581, -7.145, -0.8583), (-3.581, -7.781, -0.8583), (3.581, -7.781, -0.8583), (-2.984, -7.781, -0.8583), (2.984, -7.781, -0.8583), (-3.283, -7.008, -0.8583), (3.283, -7.008, -0.8583), (-3.709, -7.463, -0.8583), (3.709, -7.463, -0.8583), (-3.283, -7.918, -0.8583), (3.283, -7.918, -0.8583), (-2.857, -7.463, -0.8583), (2.857, -7.463, -0.8583), (-3.074, -7.24, -0.925), (3.074, -7.24, -0.925), (-2.984, -7.463, -0.925), (2.984, -7.463, -0.925), (-3.074, -7.686, -0.925), (3.074, -7.686, -0.925), (-3.491, -7.686, -0.925), (3.491, -7.686, -0.925), (-3.283, -7.781, -0.925), (3.283, -7.781, -0.925), (-3.581, -7.463, -0.925), (3.581, -7.463, -0.925), (-3.491, -7.24, -0.925), (3.491, -7.24, -0.925), (-3.283, -7.145, -0.925), (3.283, -7.145, -0.925), (-3.283, -7.463, -0.925), (3.283, -7.463, -0.925), (-0.06988, 6.114, 0.0753), (0.06988, 6.114, 0.0753), (-0.06988, 6.22, 0.0177), (0.06988, 6.22, 0.0177), (0.0, 6.238, 0.008103), (0.0, 6.096, 0.0849), (-0.09321, 6.167, 0.0465), (0.09321, 6.167, 0.0465), (-0.0734, 6.179, 0.06994), (0.0734, 6.179, 0.06994), (-0.05998, 6.21, 0.05339), (0.05998, 6.21, 0.05339), (-0.05998, 6.149, 0.0865), (0.05998, 6.149, 0.0865), (0.0, 6.139, 0.09202), (0.0, 6.22, 0.04787)], [], [(25, 138, 140, 23), (141, 139, 26, 24), (4, 29, 27, 6), (28, 30, 5, 7), (29, 10, 8, 27), (9, 11, 30, 28), (6, 27, 57), (58, 28, 7), (27, 8, 55, 57), (56, 9, 28, 58), (23, 140, 174), (175, 141, 24), (172, 174, 176, 178), (177, 175, 173, 179), (57, 55, 61, 59), (62, 56, 58, 60), (59, 61, 63, 65), (64, 62, 60, 66), (178, 176, 182, 180), (183, 177, 179, 181), (180, 182, 184, 186), (185, 183, 181, 187), (65, 63, 69, 67), (70, 64, 66, 68), (67, 69, 71, 73), (72, 70, 68, 74), (186, 184, 190, 188), (191, 185, 187, 189), (188, 190, 192, 194), (193, 191, 189, 195), (73, 71, 77, 75), (78, 72, 74, 76), (10, 29, 31, 21), (32, 30, 11, 22), (29, 4, 16, 31), (17, 5, 30, 32), (138, 25, 33, 142), (34, 26, 139, 143), (142, 33, 37, 148), (38, 34, 143, 149), (31, 16, 43, 41), (44, 17, 32, 42), (8, 51, 55), (56, 52, 9), (168, 0, 172), (173, 1, 169), (140, 229, 174), (175, 230, 141), (154, 6, 57), (58, 7, 155), (75, 77, 98, 100), (99, 78, 76, 101), (194, 192, 207, 205), (208, 193, 195, 206), (205, 207, 211, 209), (212, 208, 206, 210), (100, 98, 102, 104), (103, 99, 101, 105), (82, 39, 108), (109, 40, 83), (35, 199, 215), (216, 200, 36), (39, 41, 106, 108), (107, 42, 40, 109), (37, 35, 215, 213), (216, 36, 38, 214), (213, 215, 217, 219), (218, 216, 214, 220), (108, 106, 112, 110), (113, 107, 109, 111), (110, 112, 114, 116), (115, 113, 111, 117), (219, 217, 223, 221), (224, 218, 220, 222), (118, 88, 90, 225), (91, 89, 119, 226), (47, 122, 162, 150), (163, 123, 48, 151), (122, 92, 158, 162), (159, 93, 123, 163), (124, 94, 88, 118), (89, 95, 125, 119), (37, 130, 164, 148), (165, 131, 38, 149), (201, 227, 130, 37), (131, 228, 202, 38), (41, 128, 134, 84), (135, 129, 42, 85), (138, 12, 14, 140), (14, 12, 139, 141), (12, 138, 142, 15), (143, 139, 12, 15), (4, 136, 144, 16), (145, 137, 5, 17), (136, 13, 18, 144), (18, 13, 137, 145), (16, 144, 146, 43), (147, 145, 17, 44), (144, 18, 45, 146), (45, 18, 145, 147), (15, 142, 148, 46), (149, 143, 15, 46), (140, 14, 196, 229), (196, 14, 141, 230), (126, 160, 152, 50), (153, 161, 126, 50), (96, 156, 160, 126), (161, 157, 96, 126), (156, 94, 124, 160), (125, 95, 157, 161), (162, 127, 49, 150), (49, 127, 163, 151), (158, 97, 127, 162), (127, 97, 159, 163), (164, 132, 46, 148), (46, 132, 165, 149), (150, 49, 132, 164), (132, 49, 151, 165), (133, 166, 146, 45), (147, 167, 133, 45), (50, 152, 166, 133), (167, 153, 50, 133), (51, 168, 172, 55), (173, 169, 52, 56), (229, 154, 57, 174), (58, 155, 230, 175), (174, 57, 59, 176), (60, 58, 175, 177), (55, 172, 178, 61), (179, 173, 56, 62), (61, 178, 180, 63), (181, 179, 62, 64), (176, 59, 65, 182), (66, 60, 177, 183), (182, 65, 67, 184), (68, 66, 183, 185), (63, 180, 186, 69), (187, 181, 64, 70), (69, 186, 188, 71), (189, 187, 70, 72), (184, 67, 73, 190), (74, 68, 185, 191), (190, 73, 75, 192), (76, 74, 191, 193), (71, 188, 194, 77), (195, 189, 72, 78), (77, 194, 205, 98), (206, 195, 78, 99), (192, 75, 100, 207), (101, 76, 193, 208), (207, 100, 104, 211), (105, 101, 208, 212), (98, 205, 209, 102), (210, 206, 99, 103), (102, 209, 211, 104), (212, 210, 103, 105), (199, 82, 108, 215), (109, 83, 200, 216), (215, 108, 110, 217), (111, 109, 216, 218), (106, 213, 219, 112), (220, 214, 107, 113), (112, 219, 221, 114), (222, 220, 113, 115), (217, 110, 116, 223), (117, 111, 218, 224), (223, 116, 114, 221), (115, 117, 224, 222), (90, 203, 225), (226, 204, 91), (203, 120, 225), (226, 121, 204), (134, 227, 201, 84), (202, 228, 135, 85), (41, 43, 128), (129, 44, 42), (231, 86, 227), (228, 87, 232), (233, 120, 122), (123, 121, 234), (120, 233, 225), (226, 234, 121), (225, 233, 235, 247), (236, 234, 226, 248), (233, 86, 237, 235), (238, 87, 234, 236), (231, 134, 239, 241), (240, 135, 232, 242), (86, 231, 241, 237), (242, 232, 87, 238), (166, 152, 249, 251), (250, 153, 167, 252), (152, 160, 255, 249), (256, 161, 153, 250), (160, 124, 257, 255), (258, 125, 161, 256), (43, 146, 253, 243), (254, 147, 44, 244), (124, 118, 259, 257), (260, 119, 125, 258), (118, 225, 247, 259), (248, 226, 119, 260), (243, 265, 245), (246, 266, 244), (249, 267, 265, 251), (266, 268, 250, 252), (251, 265, 243, 253), (244, 266, 252, 254), (255, 257, 267, 249), (268, 258, 256, 250), (265, 267, 263, 245), (264, 268, 266, 246), (267, 257, 259, 263), (260, 258, 268, 264), (263, 259, 247, 261), (248, 260, 264, 262), (166, 251, 253), (254, 252, 167), (146, 166, 253), (254, 167, 147), (237, 241, 261), (262, 242, 238), (239, 245, 241), (242, 246, 240), (82, 80, 269, 271), (270, 81, 83, 272), (197, 199, 275, 273), (276, 200, 198, 274), (80, 53, 277, 269), (278, 54, 81, 270), (170, 197, 273, 279), (274, 198, 171, 280), (53, 51, 281, 277), (282, 52, 54, 278), (168, 170, 279, 283), (280, 171, 169, 284), (39, 82, 271, 285), (272, 83, 40, 286), (199, 35, 287, 275), (288, 36, 200, 276), (51, 8, 289, 281), (290, 9, 52, 282), (0, 168, 283, 291), (284, 169, 1, 292), (21, 39, 285, 293), (286, 40, 22, 294), (35, 19, 295, 287), (296, 20, 36, 288), (19, 2, 297, 295), (298, 3, 20, 296), (10, 21, 293, 299), (294, 22, 11, 300), (8, 10, 299, 289), (300, 11, 9, 290), (2, 0, 291, 297), (292, 1, 3, 298), (299, 293, 309, 307), (310, 294, 300, 308), (295, 297, 303, 311), (304, 298, 296, 312), (287, 295, 311, 313), (312, 296, 288, 314), (293, 285, 315, 309), (316, 286, 294, 310), (291, 283, 317, 301), (318, 284, 292, 302), (281, 289, 305, 319), (306, 290, 282, 320), (275, 287, 313, 321), (314, 288, 276, 322), (285, 271, 323, 315), (324, 272, 286, 316), (283, 279, 325, 317), (326, 280, 284, 318), (277, 281, 319, 327), (320, 282, 278, 328), (279, 273, 329, 325), (330, 274, 280, 326), (269, 277, 327, 331), (328, 278, 270, 332), (273, 275, 321, 329), (322, 276, 274, 330), (271, 269, 331, 323), (332, 270, 272, 324), (323, 331, 355, 469), (356, 332, 324, 470), (329, 321, 471, 353), (472, 322, 330, 354), (331, 327, 351, 355), (352, 328, 332, 356), (325, 329, 353, 349), (354, 330, 326, 350), (327, 319, 441, 351), (442, 320, 328, 352), (317, 325, 349, 429), (350, 326, 318, 430), (319, 305, 339, 441), (340, 306, 320, 442), (301, 317, 429, 333), (430, 318, 302, 334), (309, 315, 347, 341), (348, 316, 310, 342), (313, 311, 343, 345), (344, 312, 314, 346), (311, 303, 335, 343), (336, 304, 312, 344), (307, 309, 341, 337), (342, 310, 308, 338), (305, 307, 337, 339), (338, 308, 306, 340), (303, 301, 333, 335), (334, 302, 304, 336), (469, 377, 381, 347), (382, 378, 470, 348), (377, 379, 383, 381), (384, 380, 378, 382), (379, 357, 361, 383), (362, 358, 380, 384), (339, 385, 439, 441), (440, 386, 340, 442), (385, 387, 437, 439), (438, 388, 386, 440), (387, 365, 421, 437), (422, 366, 388, 438), (347, 381, 389, 341), (390, 382, 348, 342), (381, 383, 391, 389), (392, 384, 382, 390), (383, 361, 369, 391), (370, 362, 384, 392), (341, 389, 393, 337), (394, 390, 342, 338), (389, 391, 395, 393), (396, 392, 390, 394), (391, 369, 375, 395), (376, 370, 392, 396), (337, 393, 385, 339), (386, 394, 338, 340), (393, 395, 387, 385), (388, 396, 394, 386), (395, 375, 365, 387), (366, 376, 396, 388), (345, 401, 397, 471), (398, 402, 346, 472), (401, 403, 399, 397), (400, 404, 402, 398), (403, 363, 359, 399), (360, 364, 404, 400), (429, 427, 405, 333), (406, 428, 430, 334), (427, 425, 407, 405), (408, 426, 428, 406), (425, 423, 367, 407), (368, 424, 426, 408), (343, 409, 401, 345), (402, 410, 344, 346), (409, 411, 403, 401), (404, 412, 410, 402), (411, 371, 363, 403), (364, 372, 412, 404), (335, 413, 409, 343), (410, 414, 336, 344), (413, 415, 411, 409), (412, 416, 414, 410), (415, 373, 371, 411), (372, 374, 416, 412), (333, 405, 413, 335), (414, 406, 334, 336), (405, 407, 415, 413), (416, 408, 406, 414), (407, 367, 373, 415), (374, 368, 408, 416), (357, 359, 363, 361), (364, 360, 358, 362), (361, 363, 371, 369), (372, 364, 362, 370), (369, 371, 373, 375), (374, 372, 370, 376), (365, 375, 373, 367), (374, 376, 366, 368), (421, 365, 367, 423), (368, 366, 422, 424), (359, 357, 417, 419), (418, 358, 360, 420), (399, 359, 419, 431), (420, 360, 400, 432), (397, 399, 431, 433), (432, 400, 398, 434), (357, 379, 443, 417), (444, 380, 358, 418), (379, 377, 445, 443), (446, 378, 380, 444), (469, 355, 457, 465), (458, 356, 470, 466), (353, 471, 467, 459), (468, 472, 354, 460), (355, 351, 461, 457), (462, 352, 356, 458), (349, 353, 459, 463), (460, 354, 350, 464), (351, 441, 453, 461), (454, 442, 352, 462), (429, 349, 463, 455), (464, 350, 430, 456), (453, 455, 463, 461), (464, 456, 454, 462), (457, 461, 463, 459), (464, 462, 458, 460), (465, 457, 459, 467), (460, 458, 466, 468), (449, 451, 465, 467), (466, 452, 450, 468), (397, 433, 435, 471), (436, 434, 398, 472), (435, 449, 467, 471), (468, 450, 436, 472), (377, 469, 447, 445), (448, 470, 378, 446), (447, 469, 465, 451), (466, 470, 448, 452), (451, 449, 473, 475), (474, 450, 452, 476), (447, 451, 475, 477), (476, 452, 448, 478), (449, 435, 479, 473), (480, 436, 450, 474), (445, 447, 477, 481), (478, 448, 446, 482), (443, 445, 481, 483), (482, 446, 444, 484), (417, 443, 483, 485), (484, 444, 418, 486), (435, 433, 487, 479), (488, 434, 436, 480), (433, 431, 489, 487), (490, 432, 434, 488), (431, 419, 491, 489), (492, 420, 432, 490), (419, 417, 485, 491), (486, 418, 420, 492), (491, 485, 495, 493), (496, 486, 492, 494), (489, 491, 493, 497), (494, 492, 490, 498), (487, 489, 497, 499), (498, 490, 488, 500), (479, 487, 499, 501), (500, 488, 480, 502), (485, 483, 503, 495), (504, 484, 486, 496), (483, 481, 505, 503), (506, 482, 484, 504), (481, 477, 507, 505), (508, 478, 482, 506), (473, 479, 501, 509), (502, 480, 474, 510), (477, 475, 511, 507), (512, 476, 478, 508), (475, 473, 509, 511), (510, 474, 476, 512), (511, 509, 515, 513), (516, 510, 512, 514), (507, 511, 513, 517), (514, 512, 508, 518), (509, 501, 519, 515), (520, 502, 510, 516), (505, 507, 517, 521), (518, 508, 506, 522), (503, 505, 521, 523), (522, 506, 504, 524), (495, 503, 523, 525), (524, 504, 496, 526), (501, 499, 527, 519), (528, 500, 502, 520), (499, 497, 529, 527), (530, 498, 500, 528), (497, 493, 531, 529), (532, 494, 498, 530), (493, 495, 525, 531), (526, 496, 494, 532), (531, 525, 535, 533), (536, 526, 532, 534), (529, 531, 533, 537), (534, 532, 530, 538), (527, 529, 537, 539), (538, 530, 528, 540), (519, 527, 539, 541), (540, 528, 520, 542), (525, 523, 543, 535), (544, 524, 526, 536), (523, 521, 545, 543), (546, 522, 524, 544), (521, 517, 547, 545), (548, 518, 522, 546), (515, 519, 541, 549), (542, 520, 516, 550), (517, 513, 551, 547), (552, 514, 518, 548), (513, 515, 549, 551), (550, 516, 514, 552), (455, 453, 555, 553), (556, 454, 456, 554), (453, 441, 557, 555), (558, 442, 454, 556), (429, 455, 553, 559), (554, 456, 430, 560), (441, 439, 561, 557), (562, 440, 442, 558), (439, 437, 563, 561), (564, 438, 440, 562), (437, 421, 565, 563), (566, 422, 438, 564), (427, 429, 559, 567), (560, 430, 428, 568), (425, 427, 567, 569), (568, 428, 426, 570), (423, 425, 569, 571), (570, 426, 424, 572), (421, 423, 571, 565), (572, 424, 422, 566), (565, 571, 575, 573), (576, 572, 566, 574), (571, 569, 577, 575), (578, 570, 572, 576), (569, 567, 579, 577), (580, 568, 570, 578), (567, 559, 581, 579), (582, 560, 568, 580), (563, 565, 573, 583), (574, 566, 564, 584), (561, 563, 583, 585), (584, 564, 562, 586), (557, 561, 585, 587), (586, 562, 558, 588), (559, 553, 589, 581), (590, 554, 560, 582), (555, 557, 587, 591), (588, 558, 556, 592), (553, 555, 591, 589), (592, 556, 554, 590), (589, 591, 593, 595), (594, 592, 590, 596), (591, 587, 597, 593), (598, 588, 592, 594), (581, 589, 595, 599), (596, 590, 582, 600), (587, 585, 601, 597), (602, 586, 588, 598), (585, 583, 603, 601), (604, 584, 586, 602), (583, 573, 605, 603), (606, 574, 584, 604), (579, 581, 599, 607), (600, 582, 580, 608), (577, 579, 607, 609), (608, 580, 578, 610), (575, 577, 609, 611), (610, 578, 576, 612), (573, 575, 611, 605), (612, 576, 574, 606), (605, 611, 613, 615), (614, 612, 606, 616), (611, 609, 617, 613), (618, 610, 612, 614), (609, 607, 619, 617), (620, 608, 610, 618), (607, 599, 621, 619), (622, 600, 608, 620), (603, 605, 615, 623), (616, 606, 604, 624), (601, 603, 623, 625), (624, 604, 602, 626), (597, 601, 625, 627), (626, 602, 598, 628), (599, 595, 629, 621), (630, 596, 600, 622), (593, 597, 627, 631), (628, 598, 594, 632), (595, 593, 631, 629), (632, 594, 596, 630), (621, 629, 631, 627), (632, 630, 622, 628), (619, 621, 627, 625), (628, 622, 620, 626), (617, 619, 625, 623), (626, 620, 618, 624), (615, 613, 617, 623), (618, 614, 616, 624), (551, 549, 633, 635), (634, 550, 552, 636), (547, 551, 635, 637), (636, 552, 548, 638), (549, 541, 639, 633), (640, 542, 550, 634), (545, 547, 637, 641), (638, 548, 546, 642), (543, 545, 641, 643), (642, 546, 544, 644), (535, 543, 643, 645), (644, 544, 536, 646), (541, 539, 647, 639), (648, 540, 542, 640), (539, 537, 649, 647), (650, 538, 540, 648), (537, 533, 651, 649), (652, 534, 538, 650), (533, 535, 645, 651), (646, 536, 534, 652), (651, 645, 655, 653), (656, 646, 652, 654), (649, 651, 653, 657), (654, 652, 650, 658), (647, 649, 657, 659), (658, 650, 648, 660), (639, 647, 659, 661), (660, 648, 640, 662), (645, 643, 663, 655), (664, 644, 646, 656), (643, 641, 665, 663), (666, 642, 644, 664), (641, 637, 667, 665), (668, 638, 642, 666), (633, 639, 661, 669), (662, 640, 634, 670), (637, 635, 671, 667), (672, 636, 638, 668), (635, 633, 669, 671), (670, 634, 636, 672), (671, 669, 673), (674, 670, 672), (667, 671, 673), (674, 672, 668), (669, 661, 673), (674, 662, 670), (665, 667, 673), (674, 668, 666), (663, 665, 673), (674, 666, 664), (655, 663, 673), (674, 664, 656), (661, 659, 673), (674, 660, 662), (659, 657, 673), (674, 658, 660), (657, 653, 673), (674, 654, 658), (653, 655, 673), (674, 656, 654), (47, 86, 233, 122), (234, 87, 48, 123), (134, 231, 227), (228, 232, 135), (245, 263, 261, 241), (262, 264, 246, 242), (235, 237, 261, 247), (262, 238, 236, 248), (229, 196, 675, 676), (675, 196, 230, 677), (154, 229, 676, 678), (677, 230, 155, 679), (79, 154, 678, 680), (679, 155, 79, 680), (680, 678, 682, 681), (683, 679, 680, 681), (678, 676, 684, 682), (685, 677, 679, 683), (676, 675, 686, 684), (686, 675, 677, 685), (686, 681, 682, 684), (683, 681, 686, 685), (13, 136, 693, 692), (694, 137, 13, 692), (136, 4, 695, 693), (696, 5, 137, 694), (4, 6, 690, 695), (691, 7, 5, 696), (699, 704, 701, 697), (702, 705, 700, 698), (704, 706, 703, 701), (703, 706, 705, 702), (33, 25, 707, 709), (708, 26, 34, 710), (25, 23, 711, 707), (712, 24, 26, 708), (19, 33, 709, 713), (710, 34, 20, 714), (2, 19, 713, 715), (714, 20, 3, 716), (0, 2, 715, 1063), (716, 3, 1, 1064), (1063, 715, 719, 717), (720, 716, 1064, 718), (715, 713, 721, 719), (722, 714, 716, 720), (711, 1063, 717, 723), (718, 1064, 712, 724), (713, 709, 725, 721), (726, 710, 714, 722), (707, 711, 723, 727), (724, 712, 708, 728), (709, 707, 727, 725), (728, 708, 710, 726), (725, 727, 731, 729), (732, 728, 726, 730), (727, 723, 733, 731), (734, 724, 728, 732), (721, 725, 729, 735), (730, 726, 722, 736), (723, 717, 737, 733), (738, 718, 724, 734), (719, 721, 735, 739), (736, 722, 720, 740), (717, 719, 739, 737), (740, 720, 718, 738), (737, 739, 743, 741), (744, 740, 738, 742), (739, 735, 745, 743), (746, 736, 740, 744), (733, 737, 741, 747), (742, 738, 734, 748), (735, 729, 749, 745), (750, 730, 736, 746), (731, 733, 747, 751), (748, 734, 732, 752), (729, 731, 751, 749), (752, 732, 730, 750), (749, 751, 753, 755), (754, 752, 750, 756), (751, 747, 757, 753), (758, 748, 752, 754), (745, 749, 755, 759), (756, 750, 746, 760), (747, 741, 761, 757), (762, 742, 748, 758), (743, 745, 759, 763), (760, 746, 744, 764), (741, 743, 763, 761), (764, 744, 742, 762), (753, 763, 759, 755), (760, 764, 754, 756), (757, 761, 763, 753), (764, 762, 758, 754), (164, 130, 765, 767), (766, 131, 165, 768), (47, 150, 771, 769), (772, 151, 48, 770), (150, 164, 767, 771), (768, 165, 151, 772), (130, 47, 769, 765), (770, 48, 131, 766), (765, 769, 775, 773), (776, 770, 766, 774), (771, 767, 777, 779), (778, 768, 772, 780), (769, 771, 779, 775), (780, 772, 770, 776), (767, 765, 773, 777), (774, 766, 768, 778), (777, 773, 783, 781), (784, 774, 778, 782), (775, 779, 787, 785), (788, 780, 776, 786), (779, 777, 781, 787), (782, 778, 780, 788), (773, 775, 785, 783), (786, 776, 774, 784), (783, 785, 789, 791), (790, 786, 784, 792), (787, 781, 795, 793), (796, 782, 788, 794), (785, 787, 793, 789), (794, 788, 786, 790), (781, 783, 791, 795), (792, 784, 782, 796), (791, 789, 793, 795), (794, 790, 792, 796), (158, 92, 797, 799), (798, 93, 159, 800), (92, 203, 801, 797), (802, 204, 93, 798), (203, 90, 803, 801), (804, 91, 204, 802), (97, 158, 799, 805), (800, 159, 97, 805), (94, 156, 807, 809), (808, 157, 95, 810), (88, 94, 809, 811), (810, 95, 89, 812), (90, 88, 811, 803), (812, 89, 91, 804), (813, 814, 815, 817), (816, 814, 813, 818), (817, 815, 819, 821), (820, 816, 818, 822), (823, 825, 821, 819), (822, 826, 824, 820), (827, 829, 825, 823), (826, 830, 828, 824), (831, 833, 829, 827), (830, 834, 832, 828), (835, 837, 833, 831), (834, 838, 836, 832), (801, 803, 837, 835), (838, 804, 802, 836), (839, 819, 815), (816, 820, 840), (841, 839, 815, 814), (816, 840, 841, 814), (842, 844, 813, 817), (813, 844, 843, 818), (845, 842, 817, 821), (818, 843, 846, 822), (847, 849, 844, 842), (844, 849, 848, 843), (850, 847, 842, 845), (843, 848, 851, 846), (852, 853, 839, 841), (840, 854, 852, 841), (855, 856, 853, 852), (854, 857, 855, 852), (858, 860, 849, 847), (849, 860, 859, 848), (861, 858, 847, 850), (848, 859, 862, 851), (807, 806, 860, 858), (860, 806, 808, 859), (809, 807, 858, 861), (859, 808, 810, 862), (805, 799, 856, 855), (857, 800, 805, 855), (863, 845, 821, 825), (822, 846, 864, 826), (839, 865, 823, 819), (824, 866, 840, 820), (865, 827, 823), (824, 828, 866), (829, 863, 825), (826, 864, 830), (833, 867, 863, 829), (864, 868, 834, 830), (869, 831, 827, 865), (828, 832, 870, 866), (853, 869, 865, 839), (866, 870, 854, 840), (867, 850, 845, 863), (846, 851, 868, 864), (871, 861, 850, 867), (851, 862, 872, 868), (856, 873, 869, 853), (870, 874, 857, 854), (873, 835, 831, 869), (832, 836, 874, 870), (837, 871, 867, 833), (868, 872, 838, 834), (803, 811, 871, 837), (872, 812, 804, 838), (797, 801, 835, 873), (836, 802, 798, 874), (799, 797, 873, 856), (874, 798, 800, 857), (811, 809, 861, 871), (862, 810, 812, 872), (883, 39, 21), (22, 40, 884), (875, 883, 21), (22, 884, 876), (883, 877, 39), (40, 878, 884), (885, 41, 39), (40, 42, 886), (877, 885, 39), (40, 886, 878), (885, 879, 41), (42, 880, 886), (887, 31, 41), (42, 32, 888), (879, 887, 41), (42, 888, 880), (887, 881, 31), (32, 882, 888), (889, 21, 31), (32, 22, 890), (881, 889, 31), (32, 890, 882), (889, 875, 21), (22, 876, 890), (889, 881, 893, 891), (894, 882, 890, 892), (875, 889, 891, 895), (892, 890, 876, 896), (887, 879, 899, 897), (900, 880, 888, 898), (881, 887, 897, 893), (898, 888, 882, 894), (879, 885, 901, 899), (902, 886, 880, 900), (885, 877, 903, 901), (904, 878, 886, 902), (877, 883, 905, 903), (906, 884, 878, 904), (883, 875, 895, 905), (896, 876, 884, 906), (905, 907, 901, 903), (902, 908, 906, 904), (907, 897, 899, 901), (900, 898, 908, 902), (895, 891, 907, 905), (908, 892, 896, 906), (891, 893, 897, 907), (898, 894, 892, 908), (917, 227, 86), (87, 228, 918), (909, 917, 86), (87, 918, 910), (917, 911, 227), (228, 912, 918), (919, 130, 227), (228, 131, 920), (911, 919, 227), (228, 920, 912), (919, 913, 130), (131, 914, 920), (921, 47, 130), (131, 48, 922), (913, 921, 130), (131, 922, 914), (921, 915, 47), (48, 916, 922), (923, 86, 47), (48, 87, 924), (915, 923, 47), (48, 924, 916), (923, 909, 86), (87, 910, 924), (923, 915, 927, 925), (928, 916, 924, 926), (909, 923, 925, 929), (926, 924, 910, 930), (915, 921, 931, 927), (932, 922, 916, 928), (921, 913, 933, 931), (934, 914, 922, 932), (913, 919, 935, 933), (936, 920, 914, 934), (919, 911, 937, 935), (938, 912, 920, 936), (911, 917, 939, 937), (940, 918, 912, 938), (917, 909, 929, 939), (930, 910, 918, 940), (935, 941, 931, 933), (932, 942, 936, 934), (941, 925, 927, 931), (928, 926, 942, 932), (937, 939, 941, 935), (942, 940, 938, 936), (939, 929, 925, 941), (926, 930, 940, 942), (951, 37, 33), (34, 38, 952), (943, 951, 33), (34, 952, 944), (951, 945, 37), (38, 946, 952), (953, 35, 37), (38, 36, 954), (945, 953, 37), (38, 954, 946), (953, 947, 35), (36, 948, 954), (955, 19, 35), (36, 20, 956), (947, 955, 35), (36, 956, 948), (955, 949, 19), (20, 950, 956), (957, 33, 19), (20, 34, 958), (949, 957, 19), (20, 958, 950), (957, 943, 33), (34, 944, 958), (957, 949, 959, 961), (960, 950, 958, 962), (943, 957, 961, 963), (962, 958, 944, 964), (949, 955, 965, 959), (966, 956, 950, 960), (955, 947, 967, 965), (968, 948, 956, 966), (947, 953, 969, 967), (970, 954, 948, 968), (953, 945, 971, 969), (972, 946, 954, 970), (945, 951, 973, 971), (974, 952, 946, 972), (951, 943, 963, 973), (964, 944, 952, 974), (973, 975, 969, 971), (970, 976, 974, 972), (975, 965, 967, 969), (968, 966, 976, 970), (963, 961, 975, 973), (976, 962, 964, 974), (961, 959, 965, 975), (966, 960, 962, 976), (51, 53, 170, 168), (171, 54, 52, 169), (53, 80, 197, 170), (198, 81, 54, 171), (977, 699, 697, 979), (698, 700, 978, 980), (695, 979, 981, 693), (982, 980, 696, 694), (979, 697, 701, 981), (702, 698, 980, 982), (693, 981, 983, 692), (983, 982, 694, 692), (981, 701, 703, 983), (703, 702, 982, 983), (688, 984, 977, 690), (978, 985, 689, 691), (984, 704, 699, 977), (700, 705, 985, 978), (687, 986, 984, 688), (985, 986, 687, 689), (986, 706, 704, 984), (705, 706, 986, 985), (977, 979, 989, 987), (990, 980, 978, 988), (695, 690, 993, 991), (994, 691, 696, 992), (977, 987, 993), (994, 988, 978), (690, 977, 993), (994, 978, 691), (695, 989, 979), (980, 990, 696), (695, 991, 989), (990, 992, 696), (1003, 991, 993), (994, 992, 1004), (997, 1003, 993), (994, 1004, 998), (1003, 995, 991), (992, 996, 1004), (1005, 993, 987), (988, 994, 1006), (999, 1005, 987), (988, 1006, 1000), (1005, 997, 993), (994, 998, 1006), (1007, 989, 991), (992, 990, 1008), (995, 1007, 991), (992, 1008, 996), (1007, 1001, 989), (990, 1002, 1008), (1009, 987, 989), (990, 988, 1010), (1001, 1009, 989), (990, 1010, 1002), (1009, 999, 987), (988, 1000, 1010), (999, 1009, 1013, 1011), (1014, 1010, 1000, 1012), (1009, 1001, 1015, 1013), (1016, 1002, 1010, 1014), (1001, 1007, 1017, 1015), (1018, 1008, 1002, 1016), (1007, 995, 1019, 1017), (1020, 996, 1008, 1018), (1005, 999, 1011, 1021), (1012, 1000, 1006, 1022), (997, 1005, 1021, 1023), (1022, 1006, 998, 1024), (995, 1003, 1025, 1019), (1026, 1004, 996, 1020), (1003, 997, 1023, 1025), (1024, 998, 1004, 1026), (1025, 1027, 1017, 1019), (1018, 1028, 1026, 1020), (1027, 1013, 1015, 1017), (1016, 1014, 1028, 1018), (1023, 1021, 1027, 1025), (1028, 1022, 1024, 1026), (1021, 1011, 1013, 1027), (1014, 1012, 1022, 1028), (79, 687, 688), (689, 687, 79), (79, 688, 690), (691, 689, 79), (79, 690, 6, 154), (7, 691, 79, 155), (41, 84, 106), (107, 85, 42), (37, 213, 201), (202, 214, 38), (84, 201, 213), (214, 202, 85), (84, 213, 106), (107, 214, 85), (1037, 197, 80), (81, 198, 1038), (1029, 1037, 80), (81, 1038, 1030), (1037, 1031, 197), (198, 1032, 1038), (1039, 199, 197), (198, 200, 1040), (1031, 1039, 197), (198, 1040, 1032), (1039, 1033, 199), (200, 1034, 1040), (1041, 82, 199), (200, 83, 1042), (1033, 1041, 199), (200, 1042, 1034), (1041, 1035, 82), (83, 1036, 1042), (1043, 80, 82), (83, 81, 1044), (1035, 1043, 82), (83, 1044, 1036), (1043, 1029, 80), (81, 1030, 1044), (1043, 1035, 1045, 1047), (1046, 1036, 1044, 1048), (1029, 1043, 1047, 1049), (1048, 1044, 1030, 1050), (1041, 1033, 1051, 1053), (1052, 1034, 1042, 1054), (1035, 1041, 1053, 1045), (1054, 1042, 1036, 1046), (1039, 1031, 1057, 1055), (1058, 1032, 1040, 1056), (1033, 1039, 1055, 1051), (1056, 1040, 1034, 1052), (1031, 1037, 1059, 1057), (1060, 1038, 1032, 1058), (1037, 1029, 1049, 1059), (1050, 1030, 1038, 1060), (1059, 1061, 1055, 1057), (1056, 1062, 1060, 1058), (1061, 1053, 1051, 1055), (1052, 1054, 1062, 1056), (1049, 1047, 1061, 1059), (1062, 1048, 1050, 1060), (1047, 1045, 1053, 1061), (1054, 1046, 1048, 1062), (315, 323, 347), (348, 324, 316), (323, 469, 347), (348, 470, 324), (321, 345, 471), (472, 346, 322), (313, 345, 321), (322, 346, 314), (1063, 174, 172), (173, 175, 1064), (0, 1063, 172), (173, 1064, 1), (1063, 23, 174), (175, 24, 1064), (23, 1063, 711), (712, 1064, 24), (1073, 305, 289), (290, 306, 1074), (1065, 1073, 289), (290, 1074, 1066), (1073, 1067, 305), (306, 1068, 1074), (1075, 307, 305), (306, 308, 1076), (1067, 1075, 305), (306, 1076, 1068), (1075, 1069, 307), (308, 1070, 1076), (1077, 299, 307), (308, 300, 1078), (1069, 1077, 307), (308, 1078, 1070), (1077, 1071, 299), (300, 1072, 1078), (1079, 289, 299), (300, 290, 1080), (1071, 1079, 299), (300, 1080, 1072), (1079, 1065, 289), (290, 1066, 1080), (1065, 1079, 1083, 1081), (1084, 1080, 1066, 1082), (1079, 1071, 1085, 1083), (1086, 1072, 1080, 1084), (1077, 1069, 1089, 1087), (1090, 1070, 1078, 1088), (1071, 1077, 1087, 1085), (1088, 1078, 1072, 1086), (1069, 1075, 1091, 1089), (1092, 1076, 1070, 1090), (1075, 1067, 1093, 1091), (1094, 1068, 1076, 1092), (1067, 1073, 1095, 1093), (1096, 1074, 1068, 1094), (1073, 1065, 1081, 1095), (1082, 1066, 1074, 1096), (1095, 1097, 1091, 1093), (1092, 1098, 1096, 1094), (1097, 1087, 1089, 1091), (1090, 1088, 1098, 1092), (1081, 1083, 1097, 1095), (1098, 1084, 1082, 1096), (1083, 1085, 1087, 1097), (1088, 1086, 1084, 1098), (43, 243, 245), (246, 244, 44), (43, 245, 128), (129, 246, 44), (128, 245, 239), (240, 246, 129), (128, 239, 134), (135, 240, 129), (1107, 203, 92), (93, 204, 1108), (1099, 1107, 92), (93, 1108, 1100), (1107, 1101, 203), (204, 1102, 1108), (1109, 120, 203), (204, 121, 1110), (1101, 1109, 203), (204, 1110, 1102), (1109, 1103, 120), (121, 1104, 1110), (1111, 122, 120), (121, 123, 1112), (1103, 1111, 120), (121, 1112, 1104), (1111, 1105, 122), (123, 1106, 1112), (1113, 92, 122), (123, 93, 1114), (1105, 1113, 122), (123, 1114, 1106), (1113, 1099, 92), (93, 1100, 1114), (1113, 1105, 1117, 1115), (1118, 1106, 1114, 1116), (1099, 1113, 1115, 1119), (1116, 1114, 1100, 1120), (1105, 1111, 1121, 1117), (1122, 1112, 1106, 1118), (1111, 1103, 1123, 1121), (1124, 1104, 1112, 1122), (1103, 1109, 1125, 1123), (1126, 1110, 1104, 1124), (1109, 1101, 1127, 1125), (1128, 1102, 1110, 1126), (1101, 1107, 1129, 1127), (1130, 1108, 1102, 1128), (1107, 1099, 1119, 1129), (1120, 1100, 1108, 1130), (1121, 1131, 1115, 1117), (1116, 1132, 1122, 1118), (1131, 1129, 1119, 1115), (1120, 1130, 1132, 1116), (1123, 1125, 1131, 1121), (1132, 1126, 1124, 1122), (1125, 1127, 1129, 1131), (1130, 1128, 1126, 1132), (1141, 303, 297), (298, 304, 1142), (1133, 1141, 297), (298, 1142, 1134), (1141, 1135, 303), (304, 1136, 1142), (1143, 301, 303), (304, 302, 1144), (1135, 1143, 303), (304, 1144, 1136), (1143, 1137, 301), (302, 1138, 1144), (1145, 291, 301), (302, 292, 1146), (1137, 1145, 301), (302, 1146, 1138), (1145, 1139, 291), (292, 1140, 1146), (1147, 297, 291), (292, 298, 1148), (1139, 1147, 291), (292, 1148, 1140), (1147, 1133, 297), (298, 1134, 1148), (1133, 1147, 1151, 1149), (1152, 1148, 1134, 1150), (1147, 1139, 1153, 1151), (1154, 1140, 1148, 1152), (1145, 1137, 1155, 1157), (1156, 1138, 1146, 1158), (1139, 1145, 1157, 1153), (1158, 1146, 1140, 1154), (1137, 1143, 1159, 1155), (1160, 1144, 1138, 1156), (1143, 1135, 1161, 1159), (1162, 1136, 1144, 1160), (1141, 1133, 1149, 1163), (1150, 1134, 1142, 1164), (1135, 1141, 1163, 1161), (1164, 1142, 1136, 1162), (1163, 1165, 1159, 1161), (1160, 1166, 1164, 1162), (1165, 1157, 1155, 1159), (1156, 1158, 1166, 1160), (1149, 1151, 1165, 1163), (1166, 1152, 1150, 1164), (1151, 1153, 1157, 1165), (1158, 1154, 1152, 1166), (806, 807, 1169, 1171), (1170, 808, 806, 1171), (156, 96, 1172, 1167), (1172, 96, 157, 1168), (1173, 807, 156), (157, 808, 1174), (1167, 1173, 156), (157, 1174, 1168), (1173, 1169, 807), (808, 1170, 1174), (1169, 1173, 1175, 1177), (1176, 1174, 1170, 1178), (1173, 1167, 1179, 1175), (1180, 1168, 1174, 1176), (1167, 1172, 1181, 1179), (1181, 1172, 1168, 1180), (1171, 1169, 1177, 1182), (1178, 1170, 1171, 1182), (1175, 1179, 1181), (1181, 1180, 1176), (1177, 1175, 1182), (1182, 1176, 1178), (1175, 1181, 1182), (1182, 1181, 1176)])
me_spaceship.materials.append(None)
me_spaceship.use_remesh_preserve_volume = False
me_spaceship.use_remesh_preserve_attributes = False
me_spaceship.use_mirror_vertex_groups = False
me_spaceship.update()

# ---- objects
ob_cube = bpy.data.objects.new('Cube', me_spaceship)

# ---- transforms, parenting, visibility, modifiers, constraints
ob_cube.location = (0.0, -3.0, 0.0)
ob_cube.rotation_euler = (0.0, -0.0, 3.142)
ob_cube.scale = (0.75, 0.75, 0.75)
ob_cube.empty_display_type = 'ARROWS'
ob_cube.lineart.crease_threshold = 0.0
_vg = ob_cube.vertex_groups.new(name='Main_Body')
_vg = ob_cube.vertex_groups.new(name='Cockpit')
_vg = ob_cube.vertex_groups.new(name='Glass')
_vg = ob_cube.vertex_groups.new(name='Cockpit_Attachement_Stripe')
_vg = ob_cube.vertex_groups.new(name='Air_Engine_Hull_Tubes')
_vg = ob_cube.vertex_groups.new(name='Tail_Base')
_vg = ob_cube.vertex_groups.new(name='Tail_Stribes')
_vg = ob_cube.vertex_groups.new(name='Wings_Base')
_vg = ob_cube.vertex_groups.new(name='Wings_Engine_Tubes')
_vg = ob_cube.vertex_groups.new(name='Air_Vents')
_vg = ob_cube.vertex_groups.new(name='Exhausts')
_vg = ob_cube.vertex_groups.new(name='Air_Raster_Right')
_vg = ob_cube.vertex_groups.new(name='Air_Raster_Left')
_vg = ob_cube.vertex_groups.new(name='Engine_Raster_Middle_Right')
_vg = ob_cube.vertex_groups.new(name='Engine_Raster_Middle_Left')
_vg = ob_cube.vertex_groups.new(name='Engine_Raster_Right')
_vg = ob_cube.vertex_groups.new(name='Engine_Raster_Left')
_vg = ob_cube.vertex_groups.new(name='Engine_Coolers')
_vg = ob_cube.vertex_groups.new(name='Hover_Engines')
_vg = ob_cube.vertex_groups.new(name='Hardpoints')

# ---- collection membership
col_collection_1.objects.link(ob_cube)

# ---- scene / render settings (as saved in the file)
scene.frame_start = 1; scene.frame_end = 250; scene.frame_set(1)
scene.render.engine = 'BLENDER_EEVEE_NEXT'
scene.render.image_settings.color_mode = 'RGB'
scene.render.image_settings.compression = 90
scene.render.resolution_percentage = 50
scene.render.dither_intensity = 0.0
scene.render.bake_margin = 2
scene.render.bake_bias = 0.0
scene.cycles.use_denoising = False
scene.cycles.samples = 10
scene.cycles.sampling_pattern = 'TABULATED_SOBOL'
scene.cycles.light_sampling_threshold = 0.0
scene.cycles.use_adaptive_sampling = False
scene.cycles.use_light_tree = False
scene.cycles.blur_glossy = 0.0
scene.cycles.volume_bounces = 1
scene.cycles.pixel_filter_type = 'GAUSSIAN'
scene.cycles.sample_clamp_indirect = 0.0
scene.view_settings.view_transform = 'Standard'
bpy.context.view_layer.update()

# ---- added for rendering (the .blend has no active camera and no usable light): camera, sun
cam_auto = bpy.data.cameras.new('AutoCamera')
cam_auto.lens = 50.0
cam_auto.sensor_width = 36.0
cam_auto.clip_end = 1000.0
ob_auto_camera = bpy.data.objects.new('AutoCamera', cam_auto)
scene.collection.objects.link(ob_auto_camera)
ob_auto_camera.location = (14.3958, -18.653, 12.3716)
ob_auto_camera.rotation_euler = (1.09748, -7.21219e-08, 0.694738)
scene.camera = ob_auto_camera
light_auto_sun = bpy.data.lights.new('AutoSun', 'SUN')
light_auto_sun.energy = 3.0
light_auto_sun.angle = 0.0523599
ob_auto_sun = bpy.data.objects.new('AutoSun', light_auto_sun)
scene.collection.objects.link(ob_auto_sun)
ob_auto_sun.rotation_euler = (0.872665, 0.174533, 0.523599)
bpy.context.view_layer.update()

